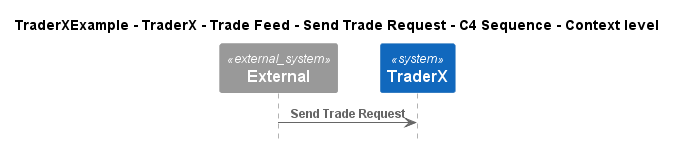

The diagram above was rendered by PlantUML. Its source (embedded in the PNG):
@startuml
!pragma layout smetana
!include ..\..\..\..\..\..\..\.c4s\C4_Sequence.puml

title TraderXExample - TraderX - Trade Feed - Send Trade Request - C4 Sequence - Context level

System_Ext(C4InterFlow.SoftwareSystems.ExternalSystem, "External", "")
System(TraderXExample.SoftwareSystems.TraderX, "TraderX", "TraderX")

Rel(C4InterFlow.SoftwareSystems.ExternalSystem, TraderXExample.SoftwareSystems.TraderX, "Send Trade Request")


@enduml